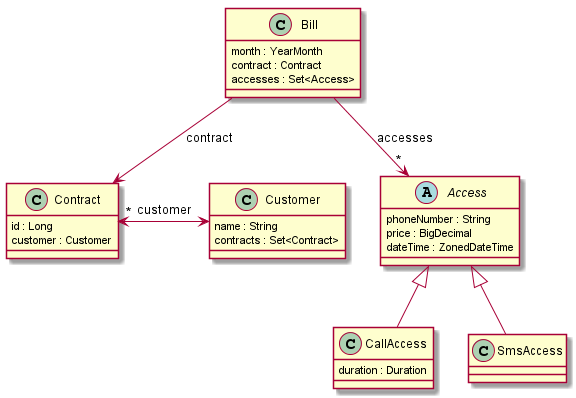

The diagram above was rendered by PlantUML. Its source (embedded in the PNG):
@startuml

abstract class Access {
  phoneNumber : String
  price : BigDecimal
  dateTime : ZonedDateTime
}

class CallAccess {
  duration : Duration
}

class SmsAccess

class Bill {
  month : YearMonth
  contract : Contract
  accesses : Set<Access>
}

class Contract {
  id : Long
  customer : Customer
}

class Customer {
  name : String
  contracts : Set<Contract>
}

Access <|-- CallAccess
Access <|-- SmsAccess
Bill --> Contract : contract
Bill --> "*" Access : accesses
Contract "*" <-> Customer : customer

@enduml